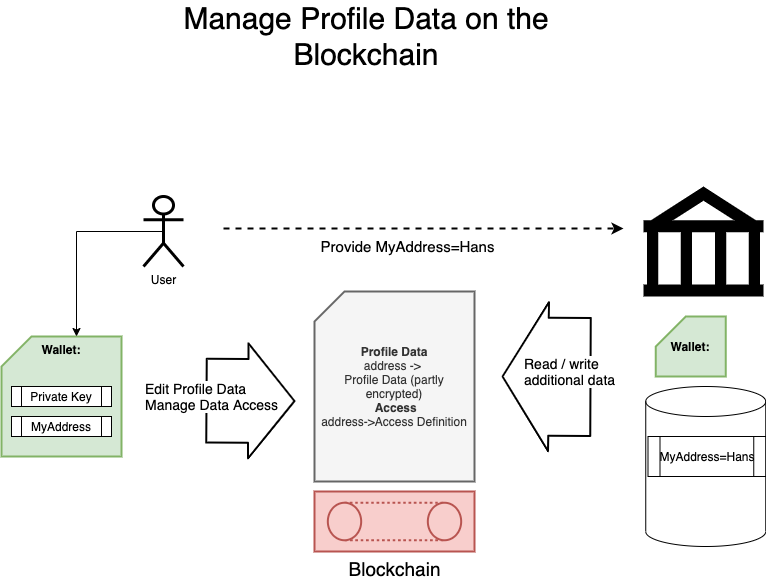

The diagram above was exported from draw.io. Its source (the exported page's mxGraphModel, read from the mxfile embedded in the PNG):
<mxGraphModel dx="1106" dy="819" grid="1" gridSize="10" guides="1" tooltips="1" connect="1" arrows="1" fold="1" page="1" pageScale="1" pageWidth="827" pageHeight="1169" math="0" shadow="0">
  <root>
    <mxCell id="RfIQhLPJPj-38enbh1mG-0" />
    <mxCell id="RfIQhLPJPj-38enbh1mG-1" parent="RfIQhLPJPj-38enbh1mG-0" />
    <mxCell id="RfIQhLPJPj-38enbh1mG-15" value="Manage Profile Data on the Blockchain" style="text;html=1;strokeColor=none;fillColor=none;align=center;verticalAlign=middle;whiteSpace=wrap;rounded=0;fontSize=30;" vertex="1" parent="RfIQhLPJPj-38enbh1mG-1">
      <mxGeometry x="148" y="210" width="510" height="20" as="geometry" />
    </mxCell>
    <mxCell id="55reZFqiD4j9V4Y909xc-17" value="" style="shape=cylinder3;whiteSpace=wrap;html=1;boundedLbl=1;backgroundOutline=1;size=15;fontSize=19;verticalAlign=bottom;" vertex="1" parent="RfIQhLPJPj-38enbh1mG-1">
      <mxGeometry x="682.25" y="570" width="120" height="160" as="geometry" />
    </mxCell>
    <mxCell id="55reZFqiD4j9V4Y909xc-18" value="User" style="shape=umlActor;verticalLabelPosition=bottom;verticalAlign=top;html=1;outlineConnect=0;strokeWidth=3;" vertex="1" parent="RfIQhLPJPj-38enbh1mG-1">
      <mxGeometry x="180" y="380" width="40" height="70" as="geometry" />
    </mxCell>
    <mxCell id="55reZFqiD4j9V4Y909xc-19" value="Wallet:&lt;br&gt;" style="shape=card;whiteSpace=wrap;html=1;verticalAlign=top;fontStyle=1;strokeColor=#82b366;strokeWidth=2;fillColor=#d5e8d4;" vertex="1" parent="RfIQhLPJPj-38enbh1mG-1">
      <mxGeometry x="38" y="520" width="120" height="120" as="geometry" />
    </mxCell>
    <mxCell id="55reZFqiD4j9V4Y909xc-20" value="MyAddress" style="shape=process;whiteSpace=wrap;html=1;backgroundOutline=1;" vertex="1" parent="RfIQhLPJPj-38enbh1mG-1">
      <mxGeometry x="48" y="600" width="100" height="20" as="geometry" />
    </mxCell>
    <mxCell id="55reZFqiD4j9V4Y909xc-21" value="Private Key" style="shape=process;whiteSpace=wrap;html=1;backgroundOutline=1;" vertex="1" parent="RfIQhLPJPj-38enbh1mG-1">
      <mxGeometry x="48" y="570" width="100" height="20" as="geometry" />
    </mxCell>
    <mxCell id="55reZFqiD4j9V4Y909xc-22" value="" style="shape=mxgraph.signs.travel.bank;html=1;pointerEvents=1;fillColor=#000000;strokeColor=none;verticalLabelPosition=bottom;verticalAlign=top;align=center;" vertex="1" parent="RfIQhLPJPj-38enbh1mG-1">
      <mxGeometry x="680" y="370" width="120" height="110" as="geometry" />
    </mxCell>
    <mxCell id="55reZFqiD4j9V4Y909xc-23" value="Blockchain" style="verticalLabelPosition=bottom;outlineConnect=0;align=center;dashed=0;html=1;verticalAlign=top;shape=mxgraph.pid.misc.conveyor_(chain,_closed);fontSize=19;strokeWidth=2;fillColor=#f8cecc;strokeColor=#b85450;" vertex="1" parent="RfIQhLPJPj-38enbh1mG-1">
      <mxGeometry x="351" y="675" width="160" height="60" as="geometry" />
    </mxCell>
    <mxCell id="55reZFqiD4j9V4Y909xc-24" value="MyAddress=Hans" style="shape=process;whiteSpace=wrap;html=1;backgroundOutline=1;" vertex="1" parent="RfIQhLPJPj-38enbh1mG-1">
      <mxGeometry x="684.5" y="620" width="117.75" height="40" as="geometry" />
    </mxCell>
    <mxCell id="55reZFqiD4j9V4Y909xc-25" value="&lt;b&gt;Profile Data&lt;br&gt;&lt;/b&gt;address -&amp;gt;&amp;nbsp;&lt;br&gt;Profile Data (partly encrypted)&lt;br&gt;&amp;nbsp;&lt;b&gt;Access&lt;/b&gt;&lt;br&gt;address-&amp;gt;Access Definition" style="shape=card;whiteSpace=wrap;html=1;fillColor=#f5f5f5;strokeColor=#666666;fontColor=#333333;strokeWidth=2;" vertex="1" parent="RfIQhLPJPj-38enbh1mG-1">
      <mxGeometry x="351" y="475" width="160" height="190" as="geometry" />
    </mxCell>
    <mxCell id="55reZFqiD4j9V4Y909xc-26" value="" style="shape=flexArrow;endArrow=classic;html=1;fontSize=14;width=117;endSize=14.67;endWidth=29;strokeWidth=2;" edge="1" parent="RfIQhLPJPj-38enbh1mG-1">
      <mxGeometry width="50" height="50" relative="1" as="geometry">
        <mxPoint x="628" y="560.5" as="sourcePoint" />
        <mxPoint x="538" y="560" as="targetPoint" />
      </mxGeometry>
    </mxCell>
    <mxCell id="55reZFqiD4j9V4Y909xc-27" value="&lt;span style=&quot;background-color: rgb(255 , 255 , 255)&quot;&gt;Read / write additional data&lt;br&gt;&lt;/span&gt;" style="text;html=1;strokeColor=none;fillColor=none;align=left;verticalAlign=middle;whiteSpace=wrap;rounded=0;fontSize=14;" vertex="1" parent="RfIQhLPJPj-38enbh1mG-1">
      <mxGeometry x="559" y="510" width="136" height="90" as="geometry" />
    </mxCell>
    <mxCell id="55reZFqiD4j9V4Y909xc-28" value="" style="shape=flexArrow;endArrow=classic;html=1;fontSize=14;width=82.85714285714286;endSize=14.742857142857144;endWidth=29;strokeWidth=2;" edge="1" parent="RfIQhLPJPj-38enbh1mG-1">
      <mxGeometry width="50" height="50" relative="1" as="geometry">
        <mxPoint x="242" y="584.1699999999998" as="sourcePoint" />
        <mxPoint x="332" y="584.6700000000001" as="targetPoint" />
      </mxGeometry>
    </mxCell>
    <mxCell id="55reZFqiD4j9V4Y909xc-29" value="&lt;span style=&quot;color: rgb(0, 0, 0); font-family: helvetica; font-size: 14px; font-style: normal; font-weight: 400; letter-spacing: normal; text-indent: 0px; text-transform: none; word-spacing: 0px; background-color: rgb(255, 255, 255); display: inline; float: none;&quot;&gt;Edit Profile Data&lt;br&gt;Manage Data Access&lt;br&gt;&lt;/span&gt;" style="text;html=1;strokeColor=none;fillColor=none;align=left;verticalAlign=middle;whiteSpace=wrap;rounded=0;fontSize=14;" vertex="1" parent="RfIQhLPJPj-38enbh1mG-1">
      <mxGeometry x="180" y="570" width="150" height="20" as="geometry" />
    </mxCell>
    <mxCell id="55reZFqiD4j9V4Y909xc-31" value="Wallet:&lt;br&gt;" style="shape=card;whiteSpace=wrap;html=1;verticalAlign=middle;fontStyle=1;strokeColor=#82b366;strokeWidth=2;fillColor=#d5e8d4;" vertex="1" parent="RfIQhLPJPj-38enbh1mG-1">
      <mxGeometry x="692.25" y="500" width="70" height="60" as="geometry" />
    </mxCell>
    <mxCell id="55reZFqiD4j9V4Y909xc-32" value="Provide MyAddress=Hans" style="endArrow=classic;html=1;fontSize=15;strokeWidth=2;dashed=1;" edge="1" parent="RfIQhLPJPj-38enbh1mG-1">
      <mxGeometry x="-0.0779" y="-18" width="50" height="50" relative="1" as="geometry">
        <mxPoint x="260.0000000000002" y="412" as="sourcePoint" />
        <mxPoint x="660" y="412" as="targetPoint" />
        <mxPoint as="offset" />
      </mxGeometry>
    </mxCell>
    <mxCell id="55reZFqiD4j9V4Y909xc-33" value="" style="edgeStyle=orthogonalEdgeStyle;rounded=0;orthogonalLoop=1;jettySize=auto;html=1;fontSize=19;exitX=0.5;exitY=0.5;exitDx=0;exitDy=0;exitPerimeter=0;entryX=0;entryY=0;entryDx=75;entryDy=0;entryPerimeter=0;" edge="1" parent="RfIQhLPJPj-38enbh1mG-1" source="55reZFqiD4j9V4Y909xc-18" target="55reZFqiD4j9V4Y909xc-19">
      <mxGeometry relative="1" as="geometry">
        <mxPoint x="265" y="130" as="sourcePoint" />
        <mxPoint x="180" y="190" as="targetPoint" />
      </mxGeometry>
    </mxCell>
  </root>
</mxGraphModel>